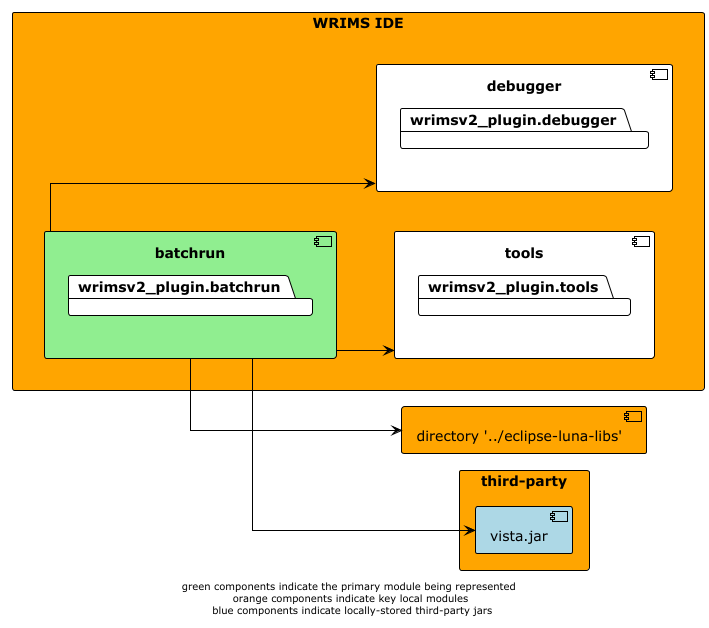

The diagram above was rendered by PlantUML. Its source (embedded in the PNG):
@startuml

!theme plain
left to right direction
skinparam linetype ortho

rectangle wrims-ide as "WRIMS IDE" #orange {
    component batchrun #lightgreen {
        package wrimsv2_plugin.batchrun
    }
    component tools {
        package wrimsv2_plugin.tools
    }
    component debugger {
        package wrimsv2_plugin.debugger
    }
}

component luna_libs as "directory '../eclipse-luna-libs'" #orange
rectangle third-party #orange {
    component vista as "vista.jar" #lightblue
}

batchrun -down-> luna_libs
batchrun -down-> vista
batchrun -down-> tools
batchrun -down-> debugger

footer "green components indicate the primary module being represented \n orange components indicate key local modules \n blue components indicate locally-stored third-party jars"
@enduml